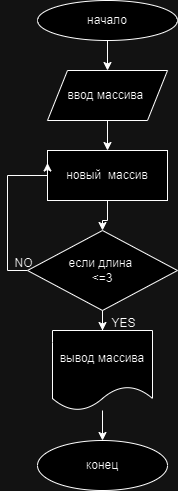

The diagram above was exported from draw.io. Its source (the exported page's mxGraphModel, read from the mxfile embedded in the PNG):
<mxGraphModel dx="1050" dy="534" grid="1" gridSize="10" guides="1" tooltips="1" connect="1" arrows="1" fold="1" page="1" pageScale="1" pageWidth="827" pageHeight="1169" math="0" shadow="0">
  <root>
    <mxCell id="WIyWlLk6GJQsqaUBKTNV-0" />
    <mxCell id="WIyWlLk6GJQsqaUBKTNV-1" parent="WIyWlLk6GJQsqaUBKTNV-0" />
    <mxCell id="N7Vtq2b4Tu4zTpURQsaf-2" value="" style="edgeStyle=orthogonalEdgeStyle;rounded=0;orthogonalLoop=1;jettySize=auto;html=1;" edge="1" parent="WIyWlLk6GJQsqaUBKTNV-1" source="N7Vtq2b4Tu4zTpURQsaf-0" target="N7Vtq2b4Tu4zTpURQsaf-1">
      <mxGeometry relative="1" as="geometry" />
    </mxCell>
    <mxCell id="N7Vtq2b4Tu4zTpURQsaf-0" value="&lt;font style=&quot;vertical-align: inherit;&quot;&gt;&lt;font style=&quot;vertical-align: inherit;&quot;&gt;начало&lt;/font&gt;&lt;/font&gt;" style="ellipse;whiteSpace=wrap;html=1;" vertex="1" parent="WIyWlLk6GJQsqaUBKTNV-1">
      <mxGeometry x="274" y="60" width="140" height="40" as="geometry" />
    </mxCell>
    <mxCell id="N7Vtq2b4Tu4zTpURQsaf-4" value="" style="edgeStyle=orthogonalEdgeStyle;rounded=0;orthogonalLoop=1;jettySize=auto;html=1;" edge="1" parent="WIyWlLk6GJQsqaUBKTNV-1" source="N7Vtq2b4Tu4zTpURQsaf-1" target="N7Vtq2b4Tu4zTpURQsaf-3">
      <mxGeometry relative="1" as="geometry" />
    </mxCell>
    <mxCell id="N7Vtq2b4Tu4zTpURQsaf-1" value="&lt;font style=&quot;vertical-align: inherit;&quot;&gt;&lt;font style=&quot;vertical-align: inherit;&quot;&gt;ввод массива&amp;nbsp;&lt;/font&gt;&lt;/font&gt;" style="shape=parallelogram;perimeter=parallelogramPerimeter;whiteSpace=wrap;html=1;fixedSize=1;" vertex="1" parent="WIyWlLk6GJQsqaUBKTNV-1">
      <mxGeometry x="284" y="130" width="120" height="50" as="geometry" />
    </mxCell>
    <mxCell id="N7Vtq2b4Tu4zTpURQsaf-6" value="" style="edgeStyle=orthogonalEdgeStyle;rounded=0;orthogonalLoop=1;jettySize=auto;html=1;" edge="1" parent="WIyWlLk6GJQsqaUBKTNV-1" source="N7Vtq2b4Tu4zTpURQsaf-3" target="N7Vtq2b4Tu4zTpURQsaf-5">
      <mxGeometry relative="1" as="geometry" />
    </mxCell>
    <mxCell id="N7Vtq2b4Tu4zTpURQsaf-3" value="&lt;font style=&quot;vertical-align: inherit;&quot;&gt;&lt;font style=&quot;vertical-align: inherit;&quot;&gt;новый&amp;nbsp; массив&lt;/font&gt;&lt;/font&gt;" style="whiteSpace=wrap;html=1;" vertex="1" parent="WIyWlLk6GJQsqaUBKTNV-1">
      <mxGeometry x="284" y="210" width="120" height="50" as="geometry" />
    </mxCell>
    <mxCell id="N7Vtq2b4Tu4zTpURQsaf-8" value="" style="edgeStyle=orthogonalEdgeStyle;rounded=0;orthogonalLoop=1;jettySize=auto;html=1;" edge="1" parent="WIyWlLk6GJQsqaUBKTNV-1" source="N7Vtq2b4Tu4zTpURQsaf-5" target="N7Vtq2b4Tu4zTpURQsaf-7">
      <mxGeometry relative="1" as="geometry" />
    </mxCell>
    <mxCell id="N7Vtq2b4Tu4zTpURQsaf-15" style="edgeStyle=orthogonalEdgeStyle;rounded=0;orthogonalLoop=1;jettySize=auto;html=1;exitX=0;exitY=0.5;exitDx=0;exitDy=0;entryX=0;entryY=0.25;entryDx=0;entryDy=0;" edge="1" parent="WIyWlLk6GJQsqaUBKTNV-1" source="N7Vtq2b4Tu4zTpURQsaf-5" target="N7Vtq2b4Tu4zTpURQsaf-3">
      <mxGeometry relative="1" as="geometry">
        <Array as="points">
          <mxPoint x="244" y="330" />
          <mxPoint x="244" y="235" />
          <mxPoint x="284" y="235" />
        </Array>
      </mxGeometry>
    </mxCell>
    <mxCell id="N7Vtq2b4Tu4zTpURQsaf-5" value="&lt;font style=&quot;vertical-align: inherit;&quot;&gt;&lt;font style=&quot;vertical-align: inherit;&quot;&gt;если длина&amp;nbsp;&lt;br&gt;&amp;lt;=3&lt;br&gt;&lt;/font&gt;&lt;/font&gt;" style="rhombus;whiteSpace=wrap;html=1;" vertex="1" parent="WIyWlLk6GJQsqaUBKTNV-1">
      <mxGeometry x="264" y="290" width="150" height="80" as="geometry" />
    </mxCell>
    <mxCell id="N7Vtq2b4Tu4zTpURQsaf-10" value="" style="edgeStyle=orthogonalEdgeStyle;rounded=0;orthogonalLoop=1;jettySize=auto;html=1;" edge="1" parent="WIyWlLk6GJQsqaUBKTNV-1" source="N7Vtq2b4Tu4zTpURQsaf-7" target="N7Vtq2b4Tu4zTpURQsaf-9">
      <mxGeometry relative="1" as="geometry" />
    </mxCell>
    <mxCell id="N7Vtq2b4Tu4zTpURQsaf-7" value="&lt;font style=&quot;vertical-align: inherit;&quot;&gt;&lt;font style=&quot;vertical-align: inherit;&quot;&gt;вывод массива&lt;/font&gt;&lt;/font&gt;" style="shape=document;whiteSpace=wrap;html=1;boundedLbl=1;" vertex="1" parent="WIyWlLk6GJQsqaUBKTNV-1">
      <mxGeometry x="289" y="390" width="100" height="80" as="geometry" />
    </mxCell>
    <mxCell id="N7Vtq2b4Tu4zTpURQsaf-9" value="&lt;font style=&quot;vertical-align: inherit;&quot;&gt;&lt;font style=&quot;vertical-align: inherit;&quot;&gt;&lt;font style=&quot;vertical-align: inherit;&quot;&gt;&lt;font style=&quot;vertical-align: inherit;&quot;&gt;конец&lt;/font&gt;&lt;/font&gt;&lt;/font&gt;&lt;/font&gt;" style="ellipse;whiteSpace=wrap;html=1;" vertex="1" parent="WIyWlLk6GJQsqaUBKTNV-1">
      <mxGeometry x="274" y="500" width="130" height="50" as="geometry" />
    </mxCell>
    <mxCell id="N7Vtq2b4Tu4zTpURQsaf-17" value="&lt;font style=&quot;vertical-align: inherit;&quot;&gt;&lt;font style=&quot;vertical-align: inherit;&quot;&gt;&lt;font style=&quot;vertical-align: inherit;&quot;&gt;&lt;font style=&quot;vertical-align: inherit;&quot;&gt;NO&lt;/font&gt;&lt;/font&gt;&lt;/font&gt;&lt;/font&gt;" style="text;html=1;align=center;verticalAlign=middle;resizable=0;points=[];autosize=1;strokeColor=none;fillColor=none;" vertex="1" parent="WIyWlLk6GJQsqaUBKTNV-1">
      <mxGeometry x="240" y="308" width="40" height="30" as="geometry" />
    </mxCell>
    <mxCell id="N7Vtq2b4Tu4zTpURQsaf-18" value="&lt;font style=&quot;vertical-align: inherit;&quot;&gt;&lt;font style=&quot;vertical-align: inherit;&quot;&gt;YES&lt;/font&gt;&lt;/font&gt;" style="text;html=1;align=center;verticalAlign=middle;resizable=0;points=[];autosize=1;strokeColor=none;fillColor=none;" vertex="1" parent="WIyWlLk6GJQsqaUBKTNV-1">
      <mxGeometry x="335" y="368" width="50" height="30" as="geometry" />
    </mxCell>
  </root>
</mxGraphModel>